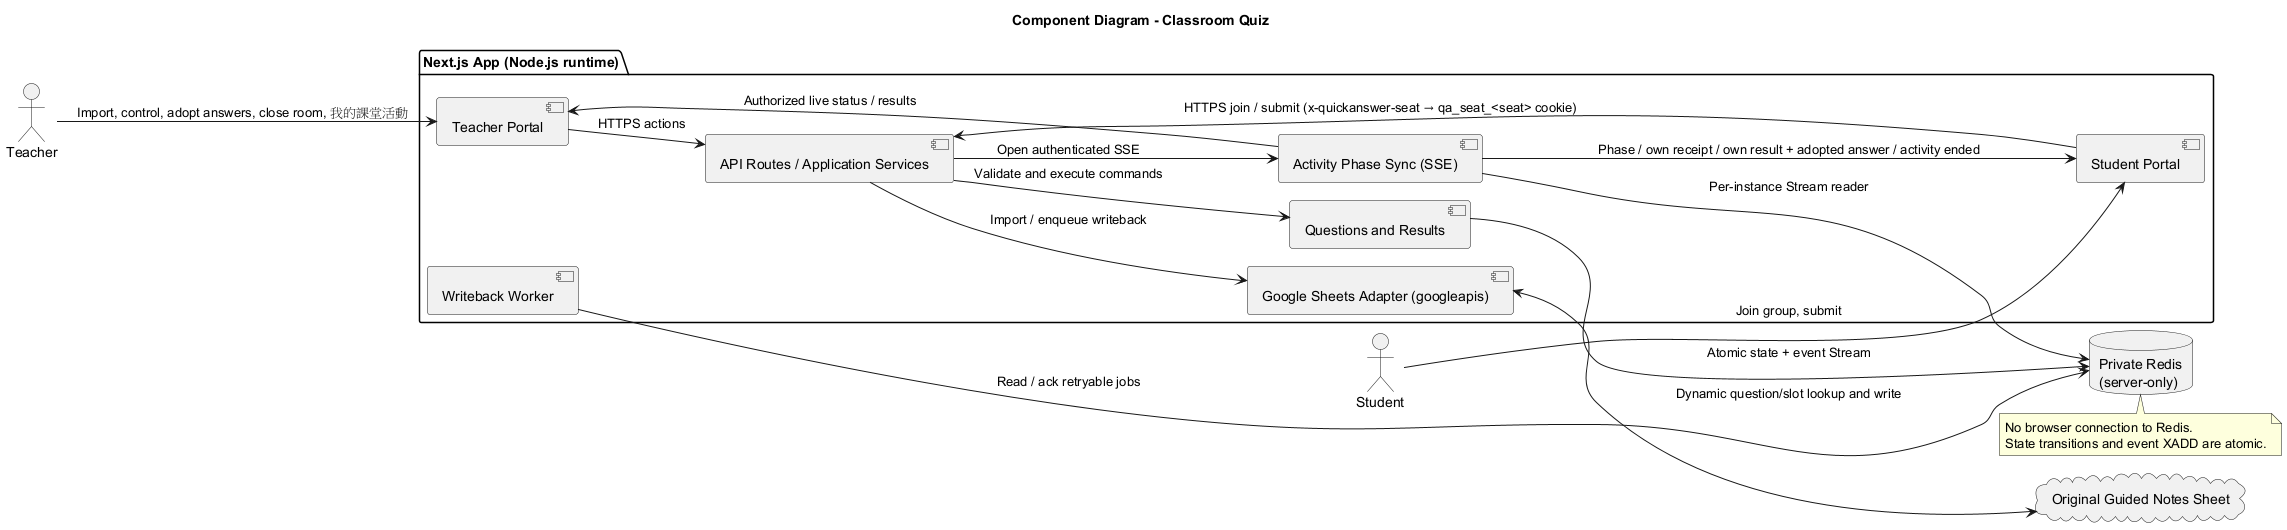

The diagram above was rendered by PlantUML. Its source (embedded in the PNG):
@startuml
!pragma layout smetana
title Component Diagram - Classroom Quiz
left to right direction

actor Teacher
actor Student

package "Next.js App (Node.js runtime)" {
	component "Teacher Portal" as TeacherClient
	component "Student Portal" as StudentClient
	component "API Routes / Application Services" as AppAPI
	component "Activity Phase Sync (SSE)" as ActivitySync
	component "Questions and Results" as QuizFlow
	component "Google Sheets Adapter (googleapis)" as SheetsAccess
	component "Writeback Worker" as WritebackWorker
}

database "Private Redis\n(server-only)" as ActivityData
cloud "Original Guided Notes Sheet" as GuidedNotes

Teacher --> TeacherClient : Import, control, adopt answers, close room, 我的課堂活動
Student --> StudentClient : Join group, submit
TeacherClient --> AppAPI : HTTPS actions
StudentClient --> AppAPI : HTTPS join / submit (x-quickanswer-seat → qa_seat_<seat> cookie)
AppAPI --> QuizFlow : Validate and execute commands
AppAPI --> SheetsAccess : Import / enqueue writeback
AppAPI --> ActivitySync : Open authenticated SSE
QuizFlow --> ActivityData : Atomic state + event Stream
ActivitySync --> ActivityData : Per-instance Stream reader
WritebackWorker --> ActivityData : Read / ack retryable jobs
SheetsAccess <--> GuidedNotes : Dynamic question/slot lookup and write
ActivitySync --> TeacherClient : Authorized live status / results
ActivitySync --> StudentClient : Phase / own receipt / own result + adopted answer / activity ended

note bottom of ActivityData
	No browser connection to Redis.
	State transitions and event XADD are atomic.
end note

@enduml